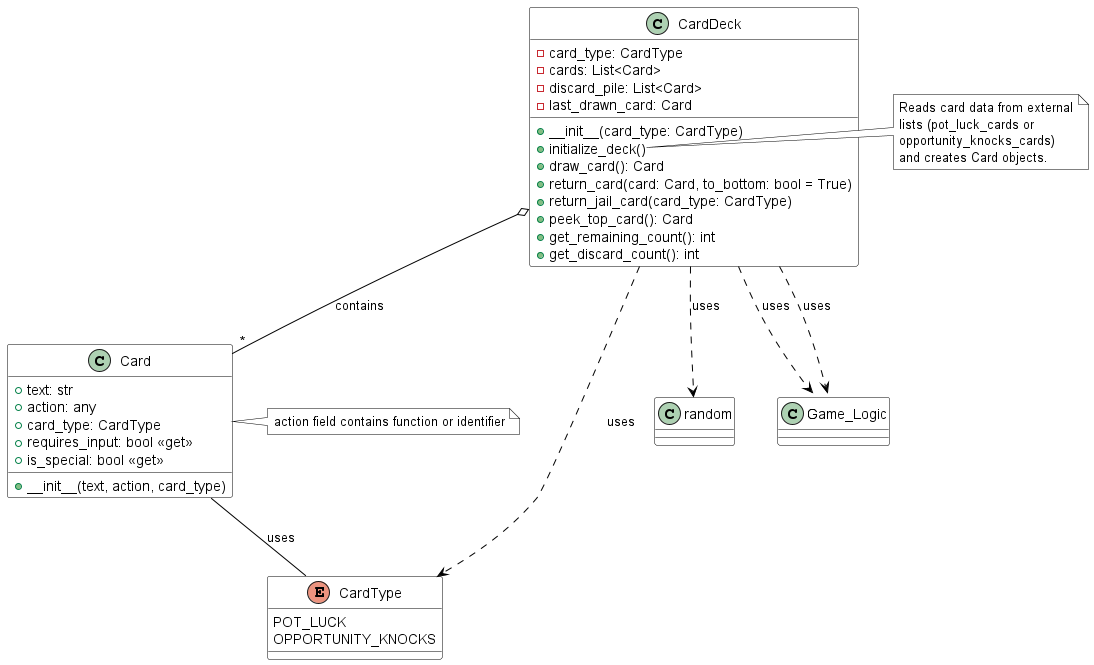

The diagram above was rendered by PlantUML. Its source (embedded in the PNG):
@startuml
skinparam class {
  BackgroundColor white
  BorderColor black
  ArrowColor black
}
skinparam note {
  BackgroundColor white
  BorderColor black
}

enum CardType {
  POT_LUCK
  OPPORTUNITY_KNOCKS
}

class Card {
  + text: str
  + action: any
  + card_type: CardType
  + requires_input: bool <<get>>
  + is_special: bool <<get>>
  + __init__(text, action, card_type)
}

note right of Card: action field contains function or identifier

class CardDeck {
  - card_type: CardType
  - cards: List<Card>
  - discard_pile: List<Card>
  - last_drawn_card: Card
  + __init__(card_type: CardType)
  + initialize_deck()
  + draw_card(): Card
  + return_card(card: Card, to_bottom: bool = True)
  + return_jail_card(card_type: CardType)
  + peek_top_card(): Card
  + get_remaining_count(): int
  + get_discard_count(): int
}

CardDeck o-- "*" Card : contains
CardDeck ..> CardType : uses
Card -- CardType : uses
CardDeck ..> random : uses
CardDeck ..> Game_Logic::pot_luck_cards : uses
CardDeck ..> Game_Logic::opportunity_knocks_cards : uses

note right of CardDeck::initialize_deck
  Reads card data from external
  lists (pot_luck_cards or
  opportunity_knocks_cards)
  and creates Card objects.
end note
@enduml